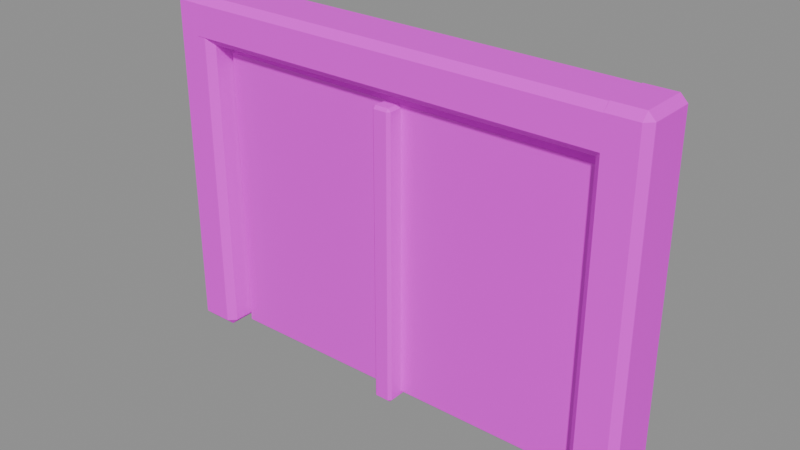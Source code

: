 # Source: window_small.blend  (saved by Blender 4.5.87; exported with 4.5.12 LTS)
import bpy
from mathutils import Matrix  # noqa: F401  (used for matrix-valued properties, if any)

bpy.ops.wm.read_factory_settings(use_empty=True)
scene = bpy.context.scene
scene.name = 'ComponentPackage_window_small'

# ---- collections
col_sea_scene_water_building_003_window_small = bpy.data.collections.new('SEA-SCENE-WATER-BUILDING-003-WINDOW-SMALL'); scene.collection.children.link(col_sea_scene_water_building_003_window_small)

# ---- images (referenced by path relative to the original .blend; pixels are not part of the script)
import os
ASSET_DIR = os.environ.get("B2B_ASSET_DIR", "")  # directory of the original .blend (textures are referenced by path, not embedded)
HERE = os.path.dirname(os.path.abspath(__file__))  # packed textures are extracted next to this script under _unpacked/

def load_image(name, relpath, width, height, colorspace="sRGB"):
    """Load a texture the original file referenced (path relative to the .blend, or extracted next to this script)."""
    p = next((c for c in (os.path.join(HERE, relpath), os.path.join(ASSET_DIR, relpath)) if relpath and os.path.exists(c)), "")
    if p:
        img = bpy.data.images.load(p, check_existing=True)
        img.name = name
    else:  # same state as the original file: an image datablock whose file is absent (Cycles renders it pink)
        img = bpy.data.images.new(name, width, height)
        img.source = "FILE"
        img.filepath = "//" + (relpath or name)
    img.colorspace_settings.name = colorspace
    return img
img_sea_cabin_timber_8x8_512_png = load_image('sea_cabin_timber_8x8_512.png', 'sea_cabin_timber_8x8_512.png', 1024, 1024, 'sRGB')

# ---- materials (node trees are filled in below, after node groups)
mat_wb003v2_sea_matte = bpy.data.materials.new('WB003V2_SEA_Matte')
mat_wb003v2_sea_gloss = bpy.data.materials.new('WB003V2_SEA_Gloss')

# ---- material node trees
mat_wb003v2_sea_matte.use_nodes = True; mat_wb003v2_sea_matte.node_tree.nodes.clear()
_N = mat_wb003v2_sea_matte.node_tree.nodes; _L = mat_wb003v2_sea_matte.node_tree.links
n0 = _N.new('ShaderNodeBsdfPrincipled'); n0.name = '原理化 BSDF'; n0.location = (-200, 100)
n0.inputs[2].default_value = 0.78
n1 = _N.new('ShaderNodeOutputMaterial'); n1.name = '材质输出'; n1.location = (200, 100)
n2 = _N.new('ShaderNodeUVMap'); n2.name = 'UV 贴图'; n2.location = (0, 0)
n2.uv_map = 'PaletteUV'
n3 = _N.new('ShaderNodeTexImage'); n3.name = '图像纹理'; n3.location = (0, 0)
n3.image = img_sea_cabin_timber_8x8_512_png
n3.interpolation = 'Closest'
n3.extension = 'EXTEND'
_L.new(n0.outputs[0], n1.inputs[0])
_L.new(n2.outputs[0], n3.inputs[0])
_L.new(n3.outputs[0], n0.inputs[0])
n1.is_active_output = True
mat_wb003v2_sea_gloss.use_nodes = True; mat_wb003v2_sea_gloss.node_tree.nodes.clear()
_N = mat_wb003v2_sea_gloss.node_tree.nodes; _L = mat_wb003v2_sea_gloss.node_tree.links
n0 = _N.new('ShaderNodeBsdfPrincipled'); n0.name = '原理化 BSDF'; n0.location = (-200, 100)
n0.inputs[2].default_value = 0.3
n1 = _N.new('ShaderNodeOutputMaterial'); n1.name = '材质输出'; n1.location = (200, 100)
n2 = _N.new('ShaderNodeUVMap'); n2.name = 'UV 贴图'; n2.location = (0, 0)
n2.uv_map = 'PaletteUV'
n3 = _N.new('ShaderNodeTexImage'); n3.name = '图像纹理'; n3.location = (0, 0)
n3.image = img_sea_cabin_timber_8x8_512_png
n3.interpolation = 'Closest'
n3.extension = 'EXTEND'
_L.new(n0.outputs[0], n1.inputs[0])
_L.new(n2.outputs[0], n3.inputs[0])
_L.new(n3.outputs[0], n0.inputs[0])
n1.is_active_output = True

# ---- meshes
me_wb003v2_framel_013 = bpy.data.meshes.new('WB003V2_FrameL.013')
me_wb003v2_framel_013.from_pydata([(-0.88, -0.08497, 0.025), (-0.855, -0.085, 0.0), (-0.855, -0.11, 0.025), (-0.72, -0.08497, 0.025), (-0.745, -0.11, 0.025), (-0.745, -0.085, 0.0), (-0.745, 0.11, 0.025), (-0.72, 0.08497, 0.025), (-0.745, 0.085, 0.0), (-0.88, 0.08497, 0.025), (-0.855, 0.11, 0.025), (-0.855, 0.085, 0.0), (-0.8784, -0.08333, 1.225), (-0.8539, -0.1078, 1.225), (-0.8539, -0.0833, 1.25), (-0.7216, -0.08333, 1.225), (-0.7461, -0.0833, 1.25), (-0.7461, -0.1078, 1.225), (-0.7461, 0.1078, 1.225), (-0.7461, 0.0833, 1.25), (-0.7216, 0.08333, 1.225), (-0.8784, 0.08333, 1.225), (-0.8539, 0.0833, 1.25), (-0.8539, 0.1078, 1.225)], [], [(0, 1, 2), (3, 4, 5), (6, 7, 8), (9, 10, 11), (12, 13, 14), (15, 16, 17), (18, 19, 20), (21, 22, 23), (0, 9, 11, 1), (8, 11, 10, 6), (5, 8, 7, 3), (1, 5, 4, 2), (2, 13, 12, 0), (3, 15, 17, 4), (13, 17, 16, 14), (6, 18, 20, 7), (15, 20, 19, 16), (9, 21, 23, 10), (18, 23, 22, 19), (14, 22, 21, 12), (9, 0, 12, 21), (11, 8, 5, 1), (2, 4, 17, 13), (3, 7, 20, 15), (6, 10, 23, 18), (14, 16, 19, 22)])
_uv = me_wb003v2_framel_013.uv_layers.new(name='PaletteUV')
_uv.uv.foreach_set('vector', [0.5905, 0.8125, 0.5485, 0.8367, 0.5485, 0.7883, 0.5905, 0.8125, 0.5485, 0.8367, 0.5485, 0.7883, 0.5905, 0.8125, 0.5485, 0.8367, 0.5485, 0.7883, 0.5905, 0.8125, 0.5485, 0.8367, 0.5485, 0.7883, 0.5905, 0.8125, 0.5485, 0.8367, 0.5485, 0.7883, 0.5905, 0.8125, 0.5485, 0.8367, 0.5485, 0.7883, 0.5905, 0.8125, 0.5485, 0.8367, 0.5485, 0.7883, 0.5905, 0.8125, 0.5485, 0.8367, 0.5485, 0.7883, 0.5905, 0.8125, 0.5625, 0.8405, 0.5345, 0.8125, 0.5625, 0.7845, 0.5905, 0.8125, 0.5625, 0.8405, 0.5345, 0.8125, 0.5625, 0.7845, 0.5905, 0.8125, 0.5625, 0.8405, 0.5345, 0.8125, 0.5625, 0.7845, 0.5905, 0.8125, 0.5625, 0.8405, 0.5345, 0.8125, 0.5625, 0.7845, 0.5905, 0.8125, 0.5625, 0.8405, 0.5345, 0.8125, 0.5625, 0.7845, 0.5905, 0.8125, 0.5625, 0.8405, 0.5345, 0.8125, 0.5625, 0.7845, 0.5905, 0.8125, 0.5625, 0.8405, 0.5345, 0.8125, 0.5625, 0.7845, 0.5905, 0.8125, 0.5625, 0.8405, 0.5345, 0.8125, 0.5625, 0.7845, 0.5905, 0.8125, 0.5625, 0.8405, 0.5345, 0.8125, 0.5625, 0.7845, 0.5905, 0.8125, 0.5625, 0.8405, 0.5345, 0.8125, 0.5625, 0.7845, 0.5905, 0.8125, 0.5625, 0.8405, 0.5345, 0.8125, 0.5625, 0.7845, 0.5905, 0.8125, 0.5625, 0.8405, 0.5345, 0.8125, 0.5625, 0.7845, 0.5905, 0.8125, 0.5625, 0.8405, 0.5345, 0.8125, 0.5625, 0.7845, 0.5905, 0.8125, 0.5625, 0.8405, 0.5345, 0.8125, 0.5625, 0.7845, 0.5905, 0.8125, 0.5625, 0.8405, 0.5345, 0.8125, 0.5625, 0.7845, 0.5905, 0.8125, 0.5625, 0.8405, 0.5345, 0.8125, 0.5625, 0.7845, 0.5905, 0.8125, 0.5625, 0.8405, 0.5345, 0.8125, 0.5625, 0.7845, 0.5905, 0.8125, 0.5625, 0.8405, 0.5345, 0.8125, 0.5625, 0.7845])
me_wb003v2_framel_013.materials.append(mat_wb003v2_sea_matte)
me_wb003v2_framel_013.update()
me_wb003v2_framer_013 = bpy.data.meshes.new('WB003V2_FrameR.013')
me_wb003v2_framer_013.from_pydata([(0.72, -0.08497, 0.025), (0.745, -0.085, 0.0), (0.745, -0.11, 0.025), (0.88, -0.08497, 0.025), (0.855, -0.11, 0.025), (0.855, -0.085, 0.0), (0.855, 0.11, 0.025), (0.88, 0.08497, 0.025), (0.855, 0.085, 0.0), (0.72, 0.08497, 0.025), (0.745, 0.11, 0.025), (0.745, 0.085, 0.0), (0.7216, -0.08333, 1.225), (0.7461, -0.1078, 1.225), (0.7461, -0.0833, 1.25), (0.8784, -0.08333, 1.225), (0.8539, -0.0833, 1.25), (0.8539, -0.1078, 1.225), (0.8539, 0.1078, 1.225), (0.8539, 0.0833, 1.25), (0.8784, 0.08333, 1.225), (0.7216, 0.08333, 1.225), (0.7461, 0.0833, 1.25), (0.7461, 0.1078, 1.225)], [], [(0, 1, 2), (3, 4, 5), (6, 7, 8), (9, 10, 11), (12, 13, 14), (15, 16, 17), (18, 19, 20), (21, 22, 23), (0, 9, 11, 1), (8, 11, 10, 6), (5, 8, 7, 3), (1, 5, 4, 2), (2, 13, 12, 0), (3, 15, 17, 4), (13, 17, 16, 14), (6, 18, 20, 7), (15, 20, 19, 16), (9, 21, 23, 10), (18, 23, 22, 19), (14, 22, 21, 12), (9, 0, 12, 21), (11, 8, 5, 1), (2, 4, 17, 13), (3, 7, 20, 15), (6, 10, 23, 18), (14, 16, 19, 22)])
_uv = me_wb003v2_framer_013.uv_layers.new(name='PaletteUV')
_uv.uv.foreach_set('vector', [0.5905, 0.8125, 0.5485, 0.8367, 0.5485, 0.7883, 0.5905, 0.8125, 0.5485, 0.8367, 0.5485, 0.7883, 0.5905, 0.8125, 0.5485, 0.8367, 0.5485, 0.7883, 0.5905, 0.8125, 0.5485, 0.8367, 0.5485, 0.7883, 0.5905, 0.8125, 0.5485, 0.8367, 0.5485, 0.7883, 0.5905, 0.8125, 0.5485, 0.8367, 0.5485, 0.7883, 0.5905, 0.8125, 0.5485, 0.8367, 0.5485, 0.7883, 0.5905, 0.8125, 0.5485, 0.8367, 0.5485, 0.7883, 0.5905, 0.8125, 0.5625, 0.8405, 0.5345, 0.8125, 0.5625, 0.7845, 0.5905, 0.8125, 0.5625, 0.8405, 0.5345, 0.8125, 0.5625, 0.7845, 0.5905, 0.8125, 0.5625, 0.8405, 0.5345, 0.8125, 0.5625, 0.7845, 0.5905, 0.8125, 0.5625, 0.8405, 0.5345, 0.8125, 0.5625, 0.7845, 0.5905, 0.8125, 0.5625, 0.8405, 0.5345, 0.8125, 0.5625, 0.7845, 0.5905, 0.8125, 0.5625, 0.8405, 0.5345, 0.8125, 0.5625, 0.7845, 0.5905, 0.8125, 0.5625, 0.8405, 0.5345, 0.8125, 0.5625, 0.7845, 0.5905, 0.8125, 0.5625, 0.8405, 0.5345, 0.8125, 0.5625, 0.7845, 0.5905, 0.8125, 0.5625, 0.8405, 0.5345, 0.8125, 0.5625, 0.7845, 0.5905, 0.8125, 0.5625, 0.8405, 0.5345, 0.8125, 0.5625, 0.7845, 0.5905, 0.8125, 0.5625, 0.8405, 0.5345, 0.8125, 0.5625, 0.7845, 0.5905, 0.8125, 0.5625, 0.8405, 0.5345, 0.8125, 0.5625, 0.7845, 0.5905, 0.8125, 0.5625, 0.8405, 0.5345, 0.8125, 0.5625, 0.7845, 0.5905, 0.8125, 0.5625, 0.8405, 0.5345, 0.8125, 0.5625, 0.7845, 0.5905, 0.8125, 0.5625, 0.8405, 0.5345, 0.8125, 0.5625, 0.7845, 0.5905, 0.8125, 0.5625, 0.8405, 0.5345, 0.8125, 0.5625, 0.7845, 0.5905, 0.8125, 0.5625, 0.8405, 0.5345, 0.8125, 0.5625, 0.7845, 0.5905, 0.8125, 0.5625, 0.8405, 0.5345, 0.8125, 0.5625, 0.7845])
me_wb003v2_framer_013.materials.append(mat_wb003v2_sea_matte)
me_wb003v2_framer_013.update()
me_wb003v2_framet_013 = bpy.data.meshes.new('WB003V2_FrameT.013')
me_wb003v2_framet_013.from_pydata([(-0.8, -0.085, 1.115), (-0.775, -0.08497, 1.09), (-0.775, -0.11, 1.115), (0.8, -0.0833, 1.116), (0.775, -0.1078, 1.116), (0.775, -0.08333, 1.092), (0.775, 0.1078, 1.116), (0.8, 0.0833, 1.116), (0.775, 0.08333, 1.092), (-0.8, 0.085, 1.115), (-0.775, 0.11, 1.115), (-0.775, 0.08497, 1.09), (-0.8, -0.085, 1.225), (-0.775, -0.11, 1.225), (-0.775, -0.08497, 1.25), (0.8, -0.0833, 1.224), (0.775, -0.08333, 1.248), (0.775, -0.1078, 1.224), (0.775, 0.1078, 1.224), (0.775, 0.08333, 1.248), (0.8, 0.0833, 1.224), (-0.8, 0.085, 1.225), (-0.775, 0.08497, 1.25), (-0.775, 0.11, 1.225)], [], [(0, 1, 2), (3, 4, 5), (6, 7, 8), (9, 10, 11), (12, 13, 14), (15, 16, 17), (18, 19, 20), (21, 22, 23), (0, 9, 11, 1), (8, 11, 10, 6), (5, 8, 7, 3), (1, 5, 4, 2), (2, 13, 12, 0), (3, 15, 17, 4), (13, 17, 16, 14), (6, 18, 20, 7), (15, 20, 19, 16), (9, 21, 23, 10), (18, 23, 22, 19), (14, 22, 21, 12), (9, 0, 12, 21), (11, 8, 5, 1), (2, 4, 17, 13), (3, 7, 20, 15), (6, 10, 23, 18), (14, 16, 19, 22)])
_uv = me_wb003v2_framet_013.uv_layers.new(name='PaletteUV')
_uv.uv.foreach_set('vector', [0.5905, 0.8125, 0.5485, 0.8367, 0.5485, 0.7883, 0.5905, 0.8125, 0.5485, 0.8367, 0.5485, 0.7883, 0.5905, 0.8125, 0.5485, 0.8367, 0.5485, 0.7883, 0.5905, 0.8125, 0.5485, 0.8367, 0.5485, 0.7883, 0.5905, 0.8125, 0.5485, 0.8367, 0.5485, 0.7883, 0.5905, 0.8125, 0.5485, 0.8367, 0.5485, 0.7883, 0.5905, 0.8125, 0.5485, 0.8367, 0.5485, 0.7883, 0.5905, 0.8125, 0.5485, 0.8367, 0.5485, 0.7883, 0.5905, 0.8125, 0.5625, 0.8405, 0.5345, 0.8125, 0.5625, 0.7845, 0.5905, 0.8125, 0.5625, 0.8405, 0.5345, 0.8125, 0.5625, 0.7845, 0.5905, 0.8125, 0.5625, 0.8405, 0.5345, 0.8125, 0.5625, 0.7845, 0.5905, 0.8125, 0.5625, 0.8405, 0.5345, 0.8125, 0.5625, 0.7845, 0.5905, 0.8125, 0.5625, 0.8405, 0.5345, 0.8125, 0.5625, 0.7845, 0.5905, 0.8125, 0.5625, 0.8405, 0.5345, 0.8125, 0.5625, 0.7845, 0.5905, 0.8125, 0.5625, 0.8405, 0.5345, 0.8125, 0.5625, 0.7845, 0.5905, 0.8125, 0.5625, 0.8405, 0.5345, 0.8125, 0.5625, 0.7845, 0.5905, 0.8125, 0.5625, 0.8405, 0.5345, 0.8125, 0.5625, 0.7845, 0.5905, 0.8125, 0.5625, 0.8405, 0.5345, 0.8125, 0.5625, 0.7845, 0.5905, 0.8125, 0.5625, 0.8405, 0.5345, 0.8125, 0.5625, 0.7845, 0.5905, 0.8125, 0.5625, 0.8405, 0.5345, 0.8125, 0.5625, 0.7845, 0.5905, 0.8125, 0.5625, 0.8405, 0.5345, 0.8125, 0.5625, 0.7845, 0.5905, 0.8125, 0.5625, 0.8405, 0.5345, 0.8125, 0.5625, 0.7845, 0.5905, 0.8125, 0.5625, 0.8405, 0.5345, 0.8125, 0.5625, 0.7845, 0.5905, 0.8125, 0.5625, 0.8405, 0.5345, 0.8125, 0.5625, 0.7845, 0.5905, 0.8125, 0.5625, 0.8405, 0.5345, 0.8125, 0.5625, 0.7845, 0.5905, 0.8125, 0.5625, 0.8405, 0.5345, 0.8125, 0.5625, 0.7845])
me_wb003v2_framet_013.materials.append(mat_wb003v2_sea_matte)
me_wb003v2_framet_013.update()
me_wb003v2_glass_013 = bpy.data.meshes.new('WB003V2_Glass.013')
me_wb003v2_glass_013.from_pydata([(-0.71, -0.02, 0.015), (-0.695, -0.02, 0.000113), (-0.695, -0.035, 0.01511), (0.71, -0.0199, 0.0254), (0.695, -0.0346, 0.02529), (0.695, -0.0199, 0.01059), (0.695, 0.004604, 0.02529), (0.71, -0.0101, 0.0254), (0.695, -0.0101, 0.01059), (-0.71, -0.01, 0.015), (-0.695, 0.004996, 0.01511), (-0.695, -0.01, 0.000113), (-0.71, -0.02, 1.055), (-0.695, -0.035, 1.055), (-0.695, -0.02, 1.07), (0.71, -0.0199, 1.045), (0.695, -0.0199, 1.059), (0.695, -0.0346, 1.045), (0.695, 0.004604, 1.045), (0.695, -0.0101, 1.059), (0.71, -0.0101, 1.045), (-0.71, -0.01, 1.055), (-0.695, -0.01, 1.07), (-0.695, 0.004996, 1.055)], [], [(0, 1, 2), (3, 4, 5), (6, 7, 8), (9, 10, 11), (12, 13, 14), (15, 16, 17), (18, 19, 20), (21, 22, 23), (0, 9, 11, 1), (8, 11, 10, 6), (5, 8, 7, 3), (1, 5, 4, 2), (2, 13, 12, 0), (3, 15, 17, 4), (13, 17, 16, 14), (6, 18, 20, 7), (15, 20, 19, 16), (9, 21, 23, 10), (18, 23, 22, 19), (14, 22, 21, 12), (9, 0, 12, 21), (11, 8, 5, 1), (2, 4, 17, 13), (3, 7, 20, 15), (6, 10, 23, 18), (14, 16, 19, 22)])
_uv = me_wb003v2_glass_013.uv_layers.new(name='PaletteUV')
_uv.uv.foreach_set('vector', [0.9655, 0.9375, 0.9235, 0.9617, 0.9235, 0.9133, 0.9655, 0.9375, 0.9235, 0.9617, 0.9235, 0.9133, 0.9655, 0.9375, 0.9235, 0.9617, 0.9235, 0.9133, 0.9655, 0.9375, 0.9235, 0.9617, 0.9235, 0.9133, 0.9655, 0.9375, 0.9235, 0.9617, 0.9235, 0.9133, 0.9655, 0.9375, 0.9235, 0.9617, 0.9235, 0.9133, 0.9655, 0.9375, 0.9235, 0.9617, 0.9235, 0.9133, 0.9655, 0.9375, 0.9235, 0.9617, 0.9235, 0.9133, 0.9655, 0.9375, 0.9375, 0.9655, 0.9095, 0.9375, 0.9375, 0.9095, 0.9655, 0.9375, 0.9375, 0.9655, 0.9095, 0.9375, 0.9375, 0.9095, 0.9655, 0.9375, 0.9375, 0.9655, 0.9095, 0.9375, 0.9375, 0.9095, 0.9655, 0.9375, 0.9375, 0.9655, 0.9095, 0.9375, 0.9375, 0.9095, 0.9655, 0.9375, 0.9375, 0.9655, 0.9095, 0.9375, 0.9375, 0.9095, 0.9655, 0.9375, 0.9375, 0.9655, 0.9095, 0.9375, 0.9375, 0.9095, 0.9655, 0.9375, 0.9375, 0.9655, 0.9095, 0.9375, 0.9375, 0.9095, 0.9655, 0.9375, 0.9375, 0.9655, 0.9095, 0.9375, 0.9375, 0.9095, 0.9655, 0.9375, 0.9375, 0.9655, 0.9095, 0.9375, 0.9375, 0.9095, 0.9655, 0.9375, 0.9375, 0.9655, 0.9095, 0.9375, 0.9375, 0.9095, 0.9655, 0.9375, 0.9375, 0.9655, 0.9095, 0.9375, 0.9375, 0.9095, 0.9655, 0.9375, 0.9375, 0.9655, 0.9095, 0.9375, 0.9375, 0.9095, 0.9655, 0.9375, 0.9375, 0.9655, 0.9095, 0.9375, 0.9375, 0.9095, 0.9655, 0.9375, 0.9375, 0.9655, 0.9095, 0.9375, 0.9375, 0.9095, 0.9655, 0.9375, 0.9375, 0.9655, 0.9095, 0.9375, 0.9375, 0.9095, 0.9655, 0.9375, 0.9375, 0.9655, 0.9095, 0.9375, 0.9375, 0.9095, 0.9655, 0.9375, 0.9375, 0.9655, 0.9095, 0.9375, 0.9375, 0.9095, 0.9655, 0.9375, 0.9375, 0.9655, 0.9095, 0.9375, 0.9375, 0.9095])
me_wb003v2_glass_013.materials.append(mat_wb003v2_sea_gloss)
me_wb003v2_glass_013.update()
me_wb003v2_mullion_013 = bpy.data.meshes.new('WB003V2_Mullion.013')
me_wb003v2_mullion_013.from_pydata([(-0.03499, -0.08499, 0.01), (-0.025, -0.085, 0.0), (-0.025, -0.09499, 0.01), (0.03499, -0.08499, 0.01), (0.025, -0.09499, 0.01), (0.025, -0.085, 0.0), (0.025, -0.005009, 0.01), (0.03499, -0.01501, 0.01), (0.025, -0.015, 0.0), (-0.03499, -0.01501, 0.01), (-0.025, -0.005009, 0.01), (-0.025, -0.015, 0.0), (-0.03431, -0.08431, 1.04), (-0.0245, -0.09411, 1.04), (-0.0245, -0.0843, 1.05), (0.03431, -0.08431, 1.04), (0.0245, -0.0843, 1.05), (0.0245, -0.09411, 1.04), (0.0245, -0.005891, 1.04), (0.0245, -0.0157, 1.05), (0.03431, -0.01569, 1.04), (-0.03431, -0.01569, 1.04), (-0.0245, -0.0157, 1.05), (-0.0245, -0.005891, 1.04)], [], [(0, 1, 2), (3, 4, 5), (6, 7, 8), (9, 10, 11), (12, 13, 14), (15, 16, 17), (18, 19, 20), (21, 22, 23), (0, 9, 11, 1), (8, 11, 10, 6), (5, 8, 7, 3), (1, 5, 4, 2), (2, 13, 12, 0), (3, 15, 17, 4), (13, 17, 16, 14), (6, 18, 20, 7), (15, 20, 19, 16), (9, 21, 23, 10), (18, 23, 22, 19), (14, 22, 21, 12), (9, 0, 12, 21), (11, 8, 5, 1), (2, 4, 17, 13), (3, 7, 20, 15), (6, 10, 23, 18), (14, 16, 19, 22)])
_uv = me_wb003v2_mullion_013.uv_layers.new(name='PaletteUV')
_uv.uv.foreach_set('vector', [0.2155, 0.0625, 0.1735, 0.08675, 0.1735, 0.03825, 0.2155, 0.0625, 0.1735, 0.08675, 0.1735, 0.03825, 0.2155, 0.0625, 0.1735, 0.08675, 0.1735, 0.03825, 0.2155, 0.0625, 0.1735, 0.08675, 0.1735, 0.03825, 0.2155, 0.0625, 0.1735, 0.08675, 0.1735, 0.03825, 0.2155, 0.0625, 0.1735, 0.08675, 0.1735, 0.03825, 0.2155, 0.0625, 0.1735, 0.08675, 0.1735, 0.03825, 0.2155, 0.0625, 0.1735, 0.08675, 0.1735, 0.03825, 0.2155, 0.0625, 0.1875, 0.0905, 0.1595, 0.0625, 0.1875, 0.0345, 0.2155, 0.0625, 0.1875, 0.0905, 0.1595, 0.0625, 0.1875, 0.0345, 0.2155, 0.0625, 0.1875, 0.0905, 0.1595, 0.0625, 0.1875, 0.0345, 0.2155, 0.0625, 0.1875, 0.0905, 0.1595, 0.0625, 0.1875, 0.0345, 0.2155, 0.0625, 0.1875, 0.0905, 0.1595, 0.0625, 0.1875, 0.0345, 0.2155, 0.0625, 0.1875, 0.0905, 0.1595, 0.0625, 0.1875, 0.0345, 0.2155, 0.0625, 0.1875, 0.0905, 0.1595, 0.0625, 0.1875, 0.0345, 0.2155, 0.0625, 0.1875, 0.0905, 0.1595, 0.0625, 0.1875, 0.0345, 0.2155, 0.0625, 0.1875, 0.0905, 0.1595, 0.0625, 0.1875, 0.0345, 0.2155, 0.0625, 0.1875, 0.0905, 0.1595, 0.0625, 0.1875, 0.0345, 0.2155, 0.0625, 0.1875, 0.0905, 0.1595, 0.0625, 0.1875, 0.0345, 0.2155, 0.0625, 0.1875, 0.0905, 0.1595, 0.0625, 0.1875, 0.0345, 0.2155, 0.0625, 0.1875, 0.0905, 0.1595, 0.0625, 0.1875, 0.0345, 0.2155, 0.0625, 0.1875, 0.0905, 0.1595, 0.0625, 0.1875, 0.0345, 0.2155, 0.0625, 0.1875, 0.0905, 0.1595, 0.0625, 0.1875, 0.0345, 0.2155, 0.0625, 0.1875, 0.0905, 0.1595, 0.0625, 0.1875, 0.0345, 0.2155, 0.0625, 0.1875, 0.0905, 0.1595, 0.0625, 0.1875, 0.0345, 0.2155, 0.0625, 0.1875, 0.0905, 0.1595, 0.0625, 0.1875, 0.0345])
me_wb003v2_mullion_013.materials.append(mat_wb003v2_sea_matte)
me_wb003v2_mullion_013.update()

# ---- objects
ob_wb003v2_framel_001 = bpy.data.objects.new('WB003V2_FrameL.001', me_wb003v2_framel_013)
ob_wb003v2_framer_001 = bpy.data.objects.new('WB003V2_FrameR.001', me_wb003v2_framer_013)
ob_wb003v2_framet_001 = bpy.data.objects.new('WB003V2_FrameT.001', me_wb003v2_framet_013)
ob_wb003v2_glass_001 = bpy.data.objects.new('WB003V2_Glass.001', me_wb003v2_glass_013)
ob_wb003v2_mullion_001 = bpy.data.objects.new('WB003V2_Mullion.001', me_wb003v2_mullion_013)

# ---- transforms, parenting, visibility, modifiers, constraints
ob_wb003v2_framel_001.location = (0.0, 0.0, 0.0)
ob_wb003v2_framer_001.location = (0.0, 0.0, 0.0)
ob_wb003v2_framet_001.location = (0.0, 0.0, 0.0)
ob_wb003v2_glass_001.location = (0.0, 0.0, 0.0)
ob_wb003v2_mullion_001.location = (0.0, 0.0, 0.0)

# ---- collection membership
col_sea_scene_water_building_003_window_small.objects.link(ob_wb003v2_framel_001)
col_sea_scene_water_building_003_window_small.objects.link(ob_wb003v2_framer_001)
col_sea_scene_water_building_003_window_small.objects.link(ob_wb003v2_framet_001)
col_sea_scene_water_building_003_window_small.objects.link(ob_wb003v2_glass_001)
col_sea_scene_water_building_003_window_small.objects.link(ob_wb003v2_mullion_001)

# ---- scene / render settings (as saved in the file)
scene.frame_start = 1; scene.frame_end = 250; scene.frame_set(1)
scene.render.engine = 'BLENDER_EEVEE_NEXT'
scene.render.image_settings.exr_codec = 'NONE'
scene.render.simplify_subdivision_render = 0
scene.render.simplify_child_particles_render = 0.0
scene.eevee.use_volume_custom_range = False
scene.eevee.use_fast_gi = False
scene.eevee.use_shadows = False
scene.view_settings.white_balance_temperature = 0.0
scene.view_settings.white_balance_tint = 0.0
scene.view_settings.white_balance_whitepoint = (2.97, 0.5193, -0.0414)
bpy.context.view_layer.update()

# ---- added for rendering (the .blend has no active camera and no usable light): camera, sun + grey world if the file has none
cam_auto = bpy.data.cameras.new('AutoCamera')
cam_auto.lens = 50.0
cam_auto.sensor_width = 36.0
cam_auto.clip_end = 1000.0
ob_auto_camera = bpy.data.objects.new('AutoCamera', cam_auto)
scene.collection.objects.link(ob_auto_camera)
ob_auto_camera.location = (2.0076, -2.40912, 2.23108)
ob_auto_camera.rotation_euler = (1.09748, -7.21219e-08, 0.694738)
scene.camera = ob_auto_camera
light_auto_sun = bpy.data.lights.new('AutoSun', 'SUN')
light_auto_sun.energy = 3.0
light_auto_sun.angle = 0.0523599
ob_auto_sun = bpy.data.objects.new('AutoSun', light_auto_sun)
scene.collection.objects.link(ob_auto_sun)
ob_auto_sun.rotation_euler = (0.872665, 0.174533, 0.523599)
if scene.world is None:
    world_auto = bpy.data.worlds.new('AutoWorld')
    world_auto.color = (0.3, 0.3, 0.3)
    scene.world = world_auto
bpy.context.view_layer.update()
